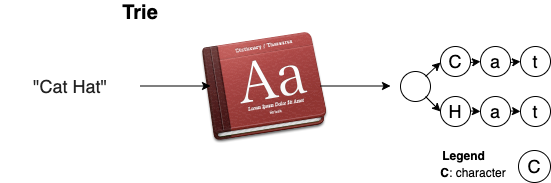

The diagram above was exported from draw.io. Its source (the exported page's mxGraphModel, read from the mxfile embedded in the PNG):
<mxGraphModel dx="1186" dy="672" grid="1" gridSize="10" guides="1" tooltips="1" connect="1" arrows="1" fold="1" page="1" pageScale="1" pageWidth="850" pageHeight="1100" math="0" shadow="0">
  <root>
    <mxCell id="0" />
    <mxCell id="1" parent="0" />
    <mxCell id="2" value="&lt;font color=&quot;#222222&quot; face=&quot;sans-serif&quot;&gt;&lt;span style=&quot;font-size: 18px ; background-color: rgb(255 , 255 , 255)&quot;&gt;&quot;Cat Hat&quot;&lt;br&gt;&lt;/span&gt;&lt;/font&gt;" style="text;html=1;strokeColor=none;fillColor=none;align=center;verticalAlign=middle;whiteSpace=wrap;rounded=0;" vertex="1" parent="1">
      <mxGeometry x="120" y="504" width="140" height="20" as="geometry" />
    </mxCell>
    <mxCell id="3" value="" style="shape=image;html=1;verticalAlign=top;verticalLabelPosition=bottom;labelBackgroundColor=#ffffff;imageAspect=0;aspect=fixed;image=https://cdn1.iconfinder.com/data/icons/book_mac/128/Dictionary.png" vertex="1" parent="1">
      <mxGeometry x="320" y="450" width="128" height="128" as="geometry" />
    </mxCell>
    <mxCell id="4" value="" style="endArrow=classic;html=1;" edge="1" parent="1">
      <mxGeometry width="50" height="50" relative="1" as="geometry">
        <mxPoint x="260" y="513.5" as="sourcePoint" />
        <mxPoint x="330" y="513.5" as="targetPoint" />
      </mxGeometry>
    </mxCell>
    <mxCell id="5" value="" style="endArrow=classic;html=1;" edge="1" parent="1">
      <mxGeometry width="50" height="50" relative="1" as="geometry">
        <mxPoint x="440" y="513.5" as="sourcePoint" />
        <mxPoint x="510" y="513.5" as="targetPoint" />
      </mxGeometry>
    </mxCell>
    <mxCell id="6" style="edgeStyle=orthogonalEdgeStyle;rounded=0;orthogonalLoop=1;jettySize=auto;html=1;exitX=0.5;exitY=1;exitDx=0;exitDy=0;" edge="1" source="2" target="2" parent="1">
      <mxGeometry relative="1" as="geometry" />
    </mxCell>
    <mxCell id="7" value="&lt;font style=&quot;font-size: 18px&quot;&gt;C&lt;br&gt;&lt;/font&gt;" style="ellipse;whiteSpace=wrap;html=1;aspect=fixed;" vertex="1" parent="1">
      <mxGeometry x="560" y="474" width="30" height="30" as="geometry" />
    </mxCell>
    <mxCell id="8" value="&lt;font style=&quot;font-size: 18px&quot;&gt;a&lt;br&gt;&lt;/font&gt;" style="ellipse;whiteSpace=wrap;html=1;aspect=fixed;" vertex="1" parent="1">
      <mxGeometry x="600" y="474" width="30" height="30" as="geometry" />
    </mxCell>
    <mxCell id="9" value="&lt;font style=&quot;font-size: 18px&quot;&gt;t&lt;br&gt;&lt;/font&gt;" style="ellipse;whiteSpace=wrap;html=1;aspect=fixed;" vertex="1" parent="1">
      <mxGeometry x="640" y="474" width="30" height="30" as="geometry" />
    </mxCell>
    <mxCell id="10" value="&lt;font style=&quot;font-size: 18px&quot;&gt;H&lt;br&gt;&lt;/font&gt;" style="ellipse;whiteSpace=wrap;html=1;aspect=fixed;" vertex="1" parent="1">
      <mxGeometry x="560" y="524" width="30" height="30" as="geometry" />
    </mxCell>
    <mxCell id="11" value="&lt;font style=&quot;font-size: 18px&quot;&gt;a&lt;br&gt;&lt;/font&gt;" style="ellipse;whiteSpace=wrap;html=1;aspect=fixed;" vertex="1" parent="1">
      <mxGeometry x="600" y="524" width="30" height="30" as="geometry" />
    </mxCell>
    <mxCell id="12" value="&lt;font style=&quot;font-size: 18px&quot;&gt;t&lt;br&gt;&lt;/font&gt;" style="ellipse;whiteSpace=wrap;html=1;aspect=fixed;" vertex="1" parent="1">
      <mxGeometry x="640" y="524" width="30" height="30" as="geometry" />
    </mxCell>
    <mxCell id="13" value="&lt;font style=&quot;font-size: 18px&quot;&gt;&lt;br&gt;&lt;/font&gt;" style="ellipse;whiteSpace=wrap;html=1;aspect=fixed;" vertex="1" parent="1">
      <mxGeometry x="520" y="499" width="30" height="30" as="geometry" />
    </mxCell>
    <mxCell id="14" value="" style="endArrow=classic;html=1;" edge="1" parent="1">
      <mxGeometry width="50" height="50" relative="1" as="geometry">
        <mxPoint x="545" y="504" as="sourcePoint" />
        <mxPoint x="560" y="490" as="targetPoint" />
      </mxGeometry>
    </mxCell>
    <mxCell id="15" value="" style="endArrow=classic;html=1;entryX=0;entryY=0.5;entryDx=0;entryDy=0;" edge="1" target="10" parent="1">
      <mxGeometry width="50" height="50" relative="1" as="geometry">
        <mxPoint x="545" y="524" as="sourcePoint" />
        <mxPoint x="595" y="474" as="targetPoint" />
      </mxGeometry>
    </mxCell>
    <mxCell id="16" value="" style="endArrow=classic;html=1;entryX=0;entryY=0.5;entryDx=0;entryDy=0;" edge="1" target="8" parent="1">
      <mxGeometry width="50" height="50" relative="1" as="geometry">
        <mxPoint x="590" y="490" as="sourcePoint" />
        <mxPoint x="640" y="440" as="targetPoint" />
      </mxGeometry>
    </mxCell>
    <mxCell id="17" value="" style="endArrow=classic;html=1;entryX=0;entryY=0.5;entryDx=0;entryDy=0;" edge="1" target="9" parent="1">
      <mxGeometry width="50" height="50" relative="1" as="geometry">
        <mxPoint x="630" y="490" as="sourcePoint" />
        <mxPoint x="680" y="440" as="targetPoint" />
      </mxGeometry>
    </mxCell>
    <mxCell id="18" value="" style="endArrow=classic;html=1;entryX=0;entryY=0.5;entryDx=0;entryDy=0;" edge="1" target="11" parent="1">
      <mxGeometry width="50" height="50" relative="1" as="geometry">
        <mxPoint x="590" y="538.5" as="sourcePoint" />
        <mxPoint x="670" y="538.5" as="targetPoint" />
      </mxGeometry>
    </mxCell>
    <mxCell id="19" value="" style="endArrow=classic;html=1;" edge="1" parent="1">
      <mxGeometry width="50" height="50" relative="1" as="geometry">
        <mxPoint x="630" y="538.5" as="sourcePoint" />
        <mxPoint x="640" y="539" as="targetPoint" />
      </mxGeometry>
    </mxCell>
    <mxCell id="20" value="&lt;font size=&quot;1&quot;&gt;&lt;b style=&quot;font-size: 20px&quot;&gt;Trie&lt;/b&gt;&lt;/font&gt;" style="text;html=1;strokeColor=none;fillColor=none;align=center;verticalAlign=middle;whiteSpace=wrap;rounded=0;" vertex="1" parent="1">
      <mxGeometry x="220" y="430" width="80" height="20" as="geometry" />
    </mxCell>
    <mxCell id="21" value="&lt;font style=&quot;font-size: 18px&quot;&gt;C&lt;/font&gt;" style="ellipse;whiteSpace=wrap;html=1;aspect=fixed;" vertex="1" parent="1">
      <mxGeometry x="638" y="578" width="32" height="32" as="geometry" />
    </mxCell>
    <mxCell id="22" value="&lt;b&gt;Legend&lt;/b&gt;" style="text;html=1;strokeColor=none;fillColor=none;align=center;verticalAlign=middle;whiteSpace=wrap;rounded=0;" vertex="1" parent="1">
      <mxGeometry x="550" y="570" width="67" height="25" as="geometry" />
    </mxCell>
    <mxCell id="23" value="&lt;b&gt;C&lt;/b&gt;:&amp;nbsp;character" style="text;html=1;strokeColor=none;fillColor=none;align=center;verticalAlign=middle;whiteSpace=wrap;rounded=0;" vertex="1" parent="1">
      <mxGeometry x="548" y="590" width="90" height="20" as="geometry" />
    </mxCell>
  </root>
</mxGraphModel>